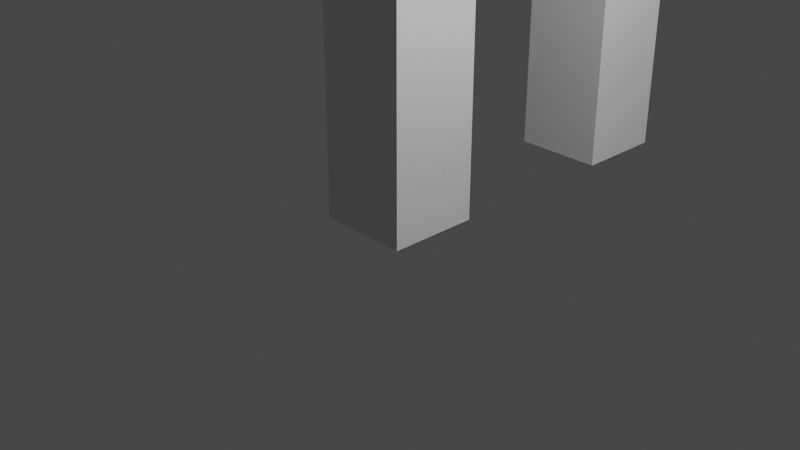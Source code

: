 # Source: Simple_Stone_Henge.blend  (saved by Blender 2.91.10; exported with 4.5.12 LTS)
import bpy
from mathutils import Matrix  # noqa: F401  (used for matrix-valued properties, if any)

bpy.ops.wm.read_factory_settings(use_empty=True)
scene = bpy.context.scene
scene.name = 'Scene'

# ---- collections
col_collection = bpy.data.collections.new('Collection'); scene.collection.children.link(col_collection)

# ---- world
world_world = bpy.data.worlds.new('World'); scene.world = world_world
world_world.use_nodes = True; world_world.node_tree.nodes.clear()
_N = world_world.node_tree.nodes; _L = world_world.node_tree.links
n0 = _N.new('ShaderNodeOutputWorld'); n0.name = 'World Output'; n0.location = (300, 300)
n1 = _N.new('ShaderNodeBackground'); n1.name = 'Background'; n1.location = (10, 300)
n1.inputs[0].default_value = (0.05088, 0.05088, 0.05088, 1.0)
_L.new(n1.outputs[0], n0.inputs[0])
n0.is_active_output = True
world_world.color = (0.05088, 0.05088, 0.05088)
world_world.use_sun_shadow = False
world_world.sun_shadow_jitter_overblur = 0.0

# ---- cameras
cam_camera = bpy.data.cameras.new('Camera')
cam_camera.clip_end = 100.0
cam_camera.ortho_scale = 7.314

# ---- lights
light_light = bpy.data.lights.new('Light', 'POINT')
light_light.transmission_factor = 0.0
light_light.energy = 1000.0
light_light.shadow_soft_size = 0.1
light_light.shadow_maximum_resolution = 0.006
light_light.use_absolute_resolution = True

# ---- meshes
me_cube_001 = bpy.data.meshes.new('Cube.001')
me_cube_001.from_pydata([(-0.5, -0.5, -2.0), (-0.5, -0.5, 2.0), (-0.5, 0.5, -2.0), (-0.5, 0.5, 2.0), (0.5, -0.5, -2.0), (0.5, -0.5, 2.0), (0.5, 0.5, -2.0), (0.5, 0.5, 2.0)], [], [(0, 1, 3, 2), (2, 3, 7, 6), (6, 7, 5, 4), (4, 5, 1, 0), (2, 6, 4, 0), (7, 3, 1, 5)])
_uv = me_cube_001.uv_layers.new(name='UVMap')
_uv.uv.foreach_set('vector', [0.375, 0.0, 0.625, 0.0, 0.625, 0.25, 0.375, 0.25, 0.375, 0.25, 0.625, 0.25, 0.625, 0.5, 0.375, 0.5, 0.375, 0.5, 0.625, 0.5, 0.625, 0.75, 0.375, 0.75, 0.375, 0.75, 0.625, 0.75, 0.625, 1.0, 0.375, 1.0, 0.125, 0.5, 0.375, 0.5, 0.375, 0.75, 0.125, 0.75, 0.625, 0.5, 0.875, 0.5, 0.875, 0.75, 0.625, 0.75])
me_cube_001.use_remesh_fix_poles = True
me_cube_001.use_remesh_preserve_attributes = False
me_cube_001.use_mirror_vertex_groups = False
me_cube_001.update()
me_cube_002 = bpy.data.meshes.new('Cube.002')
me_cube_002.from_pydata([(-0.5, -0.5, -2.0), (-0.5, -0.5, 2.0), (-0.5, 0.5, -2.0), (-0.5, 0.5, 2.0), (0.5, -0.5, -2.0), (0.5, -0.5, 2.0), (0.5, 0.5, -2.0), (0.5, 0.5, 2.0)], [], [(0, 1, 3, 2), (2, 3, 7, 6), (6, 7, 5, 4), (4, 5, 1, 0), (2, 6, 4, 0), (7, 3, 1, 5)])
_uv = me_cube_002.uv_layers.new(name='UVMap')
_uv.uv.foreach_set('vector', [0.375, 0.0, 0.625, 0.0, 0.625, 0.25, 0.375, 0.25, 0.375, 0.25, 0.625, 0.25, 0.625, 0.5, 0.375, 0.5, 0.375, 0.5, 0.625, 0.5, 0.625, 0.75, 0.375, 0.75, 0.375, 0.75, 0.625, 0.75, 0.625, 1.0, 0.375, 1.0, 0.125, 0.5, 0.375, 0.5, 0.375, 0.75, 0.125, 0.75, 0.625, 0.5, 0.875, 0.5, 0.875, 0.75, 0.625, 0.75])
me_cube_002.use_remesh_fix_poles = True
me_cube_002.use_remesh_preserve_attributes = False
me_cube_002.use_mirror_vertex_groups = False
me_cube_002.update()
me_cube_003 = bpy.data.meshes.new('Cube.003')
me_cube_003.from_pydata([(-0.5, 2.0, -0.5), (-0.5, -2.0, -0.5), (-0.5, 2.0, 0.5), (-0.5, -2.0, 0.5), (0.5, 2.0, -0.5), (0.5, -2.0, -0.5), (0.5, 2.0, 0.5), (0.5, -2.0, 0.5)], [], [(0, 1, 3, 2), (2, 3, 7, 6), (6, 7, 5, 4), (4, 5, 1, 0), (2, 6, 4, 0), (7, 3, 1, 5)])
_uv = me_cube_003.uv_layers.new(name='UVMap')
_uv.uv.foreach_set('vector', [0.375, 0.0, 0.625, 0.0, 0.625, 0.25, 0.375, 0.25, 0.375, 0.25, 0.625, 0.25, 0.625, 0.5, 0.375, 0.5, 0.375, 0.5, 0.625, 0.5, 0.625, 0.75, 0.375, 0.75, 0.375, 0.75, 0.625, 0.75, 0.625, 1.0, 0.375, 1.0, 0.125, 0.5, 0.375, 0.5, 0.375, 0.75, 0.125, 0.75, 0.625, 0.5, 0.875, 0.5, 0.875, 0.75, 0.625, 0.75])
me_cube_003.use_remesh_fix_poles = True
me_cube_003.use_remesh_preserve_attributes = False
me_cube_003.use_mirror_vertex_groups = False
me_cube_003.update()

# ---- objects
ob_light = bpy.data.objects.new('Light', light_light)
ob_camera = bpy.data.objects.new('Camera', cam_camera)
ob_cube = bpy.data.objects.new('Cube', me_cube_001)
ob_cube_001 = bpy.data.objects.new('Cube.001', me_cube_002)
ob_cube_002 = bpy.data.objects.new('Cube.002', me_cube_003)

# ---- transforms, parenting, visibility, modifiers, constraints
ob_light.location = (4.076, 1.005, 5.904)
ob_light.rotation_euler = (0.6325, 0.1337, 1.814)
ob_light.lock_rotations_4d = False
ob_light.empty_display_type = 'ARROWS'
ob_light.color = (0.0, 0.0, 0.0, 0.0)
ob_light.lineart.crease_threshold = 0.0
ob_camera.location = (7.359, -6.926, 4.958)
ob_camera.rotation_euler = (1.109, 0.0, 0.8149)
ob_camera.lock_rotations_4d = False
ob_camera.empty_display_type = 'ARROWS'
ob_camera.color = (0.0, 0.0, 0.0, 0.0)
ob_camera.display_type = 'WIRE'
ob_camera.lineart.crease_threshold = 0.0
ob_cube.location = (0.0, 0.0, 2.0)
ob_cube.lineart.crease_threshold = 0.0
ob_cube_001.location = (0.0, 3.0, 2.0)
ob_cube_001.lineart.crease_threshold = 0.0
ob_cube_002.location = (6.842e-16, 1.5, 4.5)
ob_cube_002.lineart.crease_threshold = 0.0

# ---- collection membership
col_collection.objects.link(ob_light)
col_collection.objects.link(ob_camera)
col_collection.objects.link(ob_cube)
col_collection.objects.link(ob_cube_001)
col_collection.objects.link(ob_cube_002)

# ---- scene / render settings (as saved in the file)
scene.camera = ob_camera
scene.frame_start = 1; scene.frame_end = 250; scene.frame_set(9)
scene.render.engine = 'BLENDER_EEVEE_NEXT'
scene.cycles.use_denoising = False
scene.cycles.samples = 128
scene.cycles.sampling_pattern = 'TABULATED_SOBOL'
scene.cycles.use_adaptive_sampling = False
scene.cycles.use_light_tree = False
scene.view_settings.view_transform = 'Filmic'
bpy.context.view_layer.update()
